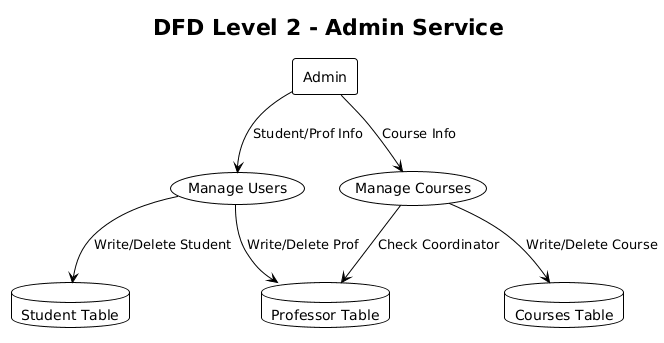

The diagram above was rendered by PlantUML. Its source (embedded in the PNG):
@startuml
title DFD Level 2 - Admin Service

!theme plain
rectangle "Admin" as Admin

(Manage Users) as P2_1
(Manage Courses) as P2_2

database "Student Table" as D_Student
database "Professor Table" as D_Prof
database "Courses Table" as D2

' User Management
Admin --> P2_1 : Student/Prof Info
P2_1 --> D_Student : Write/Delete Student
P2_1 --> D_Prof : Write/Delete Prof

' Course Management
Admin --> P2_2 : Course Info
P2_2 --> D_Prof : Check Coordinator
P2_2 --> D2 : Write/Delete Course
@enduml